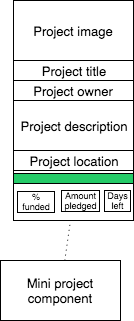

The diagram above was exported from draw.io. Its source (the exported page's mxGraphModel, read from the mxfile embedded in the PNG):
<mxGraphModel dx="1430" dy="757" grid="1" gridSize="10" guides="1" tooltips="1" connect="1" arrows="1" fold="1" page="1" pageScale="1" pageWidth="850" pageHeight="1100" background="#ffffff" math="0" shadow="0">
  <root>
    <mxCell id="0" />
    <mxCell id="1" parent="0" />
    <mxCell id="3643a3df68d5c036-8" value="" style="whiteSpace=wrap;html=1;strokeColor=#000000;fillColor=#FFFFFF;fontSize=19;align=left;" vertex="1" parent="1">
      <mxGeometry x="220" y="200" width="120" height="220" as="geometry" />
    </mxCell>
    <mxCell id="3643a3df68d5c036-11" value="Project image" style="whiteSpace=wrap;html=1;strokeColor=#000000;fillColor=#FFFFFF;fontSize=13;align=center;" vertex="1" parent="1">
      <mxGeometry x="220" y="200" width="120" height="60" as="geometry" />
    </mxCell>
    <mxCell id="3643a3df68d5c036-12" value="Project title" style="whiteSpace=wrap;html=1;strokeColor=#000000;fillColor=#FFFFFF;fontSize=13;align=center;" vertex="1" parent="1">
      <mxGeometry x="220" y="260" width="120" height="20" as="geometry" />
    </mxCell>
    <mxCell id="3643a3df68d5c036-13" value="Project owner" style="whiteSpace=wrap;html=1;strokeColor=#000000;fillColor=#FFFFFF;fontSize=13;align=center;" vertex="1" parent="1">
      <mxGeometry x="220" y="280" width="120" height="20" as="geometry" />
    </mxCell>
    <mxCell id="3643a3df68d5c036-14" value="Project description" style="whiteSpace=wrap;html=1;strokeColor=#000000;fillColor=#FFFFFF;fontSize=13;align=center;" vertex="1" parent="1">
      <mxGeometry x="220" y="300" width="120" height="50" as="geometry" />
    </mxCell>
    <mxCell id="3643a3df68d5c036-15" value="Project location" style="whiteSpace=wrap;html=1;strokeColor=#000000;fillColor=#FFFFFF;fontSize=13;align=center;" vertex="1" parent="1">
      <mxGeometry x="220" y="350" width="120" height="20" as="geometry" />
    </mxCell>
    <mxCell id="3643a3df68d5c036-16" value="" style="whiteSpace=wrap;html=1;strokeColor=#000000;fillColor=#25CB68;fontSize=13;align=center;" vertex="1" parent="1">
      <mxGeometry x="220" y="373" width="120" height="10" as="geometry" />
    </mxCell>
    <mxCell id="3643a3df68d5c036-20" value="% funded" style="text;html=1;strokeColor=none;fillColor=none;align=center;verticalAlign=middle;whiteSpace=wrap;fontSize=9;labelBorderColor=#000000;" vertex="1" parent="1">
      <mxGeometry x="223" y="386" width="40" height="30" as="geometry" />
    </mxCell>
    <mxCell id="3643a3df68d5c036-22" value="Amount pledged" style="text;html=1;strokeColor=none;fillColor=none;align=center;verticalAlign=middle;whiteSpace=wrap;fontSize=9;labelBorderColor=#000000;" vertex="1" parent="1">
      <mxGeometry x="267" y="380" width="41" height="40" as="geometry" />
    </mxCell>
    <mxCell id="3643a3df68d5c036-23" value="Days left" style="text;html=1;strokeColor=none;fillColor=none;align=center;verticalAlign=middle;whiteSpace=wrap;fontSize=9;labelBorderColor=#000000;" vertex="1" parent="1">
      <mxGeometry x="310" y="385" width="29" height="30" as="geometry" />
    </mxCell>
    <mxCell id="3643a3df68d5c036-24" value="Mini project component" style="whiteSpace=wrap;html=1;strokeColor=#000000;fillColor=#FFFFFF;fontSize=13;align=center;" vertex="1" parent="1">
      <mxGeometry x="207" y="460" width="120" height="60" as="geometry" />
    </mxCell>
    <mxCell id="3643a3df68d5c036-25" value="" style="endArrow=none;html=1;dashed=1;dashPattern=1 4;fontSize=9;entryX=0.25;entryY=1;" edge="1" parent="1" source="3643a3df68d5c036-24" target="3643a3df68d5c036-22">
      <mxGeometry width="50" height="50" relative="1" as="geometry">
        <mxPoint x="243" y="466" as="sourcePoint" />
        <mxPoint x="293" y="416" as="targetPoint" />
      </mxGeometry>
    </mxCell>
  </root>
</mxGraphModel>